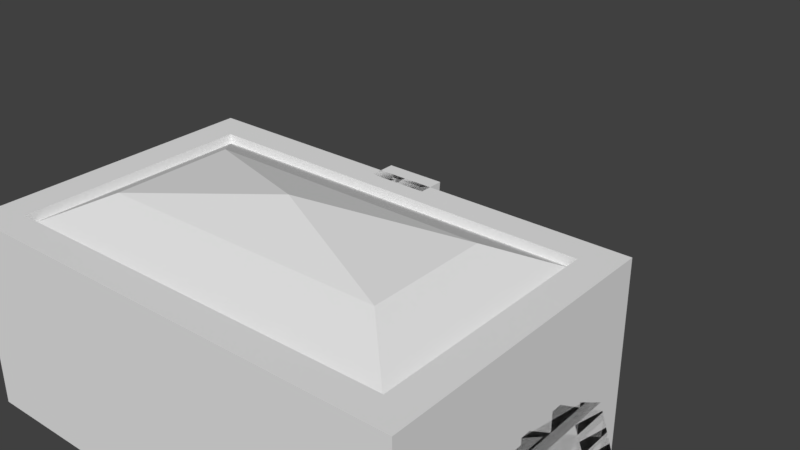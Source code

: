 # Source: Chest.blend  (saved by Blender 2.79.0; exported with 4.5.12 LTS)
import bpy
from mathutils import Matrix  # noqa: F401  (used for matrix-valued properties, if any)

bpy.ops.wm.read_factory_settings(use_empty=True)
scene = bpy.context.scene
scene.name = 'Scene'

# ---- collections
col_collection_1 = bpy.data.collections.new('Collection 1'); scene.collection.children.link(col_collection_1)

# ---- world
world_world = bpy.data.worlds.new('World'); scene.world = world_world
world_world.color = (0.05088, 0.05088, 0.05088)
world_world.use_sun_shadow = False
world_world.sun_shadow_jitter_overblur = 0.0
world_world.cycles.sampling_method = 'MANUAL'

# ---- meshes
me_cube_002 = bpy.data.meshes.new('Cube.002')
me_cube_002.from_pydata([(-0.7912, -0.6947, 0.3482), (-0.7912, -0.3053, 0.3482), (0.7912, -0.6947, 0.3482), (0.7912, -0.3053, 0.3482), (-0.7912, -1.0, 0.0), (-0.7912, 0.0, 0.0), (0.7912, 0.0, 0.0), (0.7912, -1.0, 0.0), (-0.7912, -0.902, 0.2312), (-0.7912, -0.09803, 0.2312), (0.7912, -0.09803, 0.2312), (0.7912, -0.902, 0.2312), (-0.6819, -0.8994, 0.0), (-0.6819, -0.1006, 0.0), (0.6819, -0.1006, 0.0), (0.6819, -0.8994, 0.0), (-0.6819, -0.7962, 0.2312), (-0.6819, -0.2038, 0.2312), (0.6819, -0.2038, 0.2312), (0.6819, -0.7962, 0.2312), (-0.6819, -0.6645, 0.3009), (-0.6819, -0.3355, 0.3009), (0.6819, -0.3355, 0.3009), (0.6819, -0.6645, 0.3009), (-0.09811, -1.05, 0.0), (-0.09811, -0.961, 0.0), (0.09811, -1.05, 0.0), (0.09811, -0.961, 0.0), (-0.09811, -1.039, 0.09055), (-0.09811, -0.9554, 0.07621), (0.09811, -1.039, 0.09055), (0.09811, -0.9554, 0.07621), (-0.04266, -1.005, 0.1651), (-0.04266, -0.9314, 0.1411), (0.04266, -1.005, 0.1651), (0.04266, -0.9314, 0.1411)], [], [(8, 0, 1, 9), (9, 1, 3, 10), (10, 3, 2, 11), (11, 2, 0, 8), (3, 1, 0, 2), (7, 11, 8, 4), (6, 10, 11, 7), (5, 9, 10, 6), (4, 8, 9, 5), (7, 15, 14, 6), (6, 14, 13, 5), (5, 13, 12, 4), (4, 12, 15, 7), (13, 14, 18, 17), (15, 12, 16, 19), (12, 13, 17, 16), (14, 15, 19, 18), (19, 16, 20, 23), (16, 17, 21, 20), (18, 19, 23, 22), (17, 18, 22, 21), (23, 20, 21, 22), (27, 26, 24, 25), (30, 31, 35, 34), (26, 27, 31, 30), (25, 24, 28, 29), (24, 26, 30, 28), (35, 33, 32, 34), (29, 28, 32, 33), (28, 30, 34, 32)])
me_cube_002.use_remesh_preserve_volume = False
me_cube_002.use_remesh_preserve_attributes = False
me_cube_002.use_mirror_vertex_groups = False
me_cube_002.update()
me_cube_001 = bpy.data.meshes.new('Cube.001')
me_cube_001.from_pydata([(-0.7912, -0.5, 0.0), (-0.7912, 0.5, 0.0), (0.7912, -0.5, 0.0), (0.7912, 0.5, 0.0), (-0.7912, -0.5, 0.6518), (-0.7912, 0.5, 0.6518), (0.7912, 0.5, 0.6518), (0.7912, -0.5, 0.6518), (-0.6819, -0.3994, 0.6518), (-0.6819, 0.3994, 0.6518), (0.6819, 0.3994, 0.6518), (0.6819, -0.3994, 0.6518), (-0.4891, -0.2066, 0.7128), (-0.4891, 0.2066, 0.7128), (0.4891, 0.2066, 0.7128), (0.4891, -0.2066, 0.7128), (0.6819, -0.3994, 0.6185), (-0.6819, -0.3994, 0.6185), (0.6819, 0.3994, 0.6185), (-0.6819, 0.3994, 0.6185), (0.0, 0.0, 0.7812), (-0.0556, -0.5216, 0.2908), (-0.09594, -0.5451, 0.573), (-0.0556, -0.461, 0.2908), (-0.09594, -0.4591, 0.573), (0.0556, -0.5216, 0.2908), (0.09594, -0.5451, 0.573), (0.0556, -0.461, 0.2908), (0.09594, -0.4591, 0.573), (-0.09811, -0.5497, 0.6518), (-0.09811, -0.461, 0.6518), (0.09811, -0.5497, 0.6518), (0.09811, -0.461, 0.6518)], [], [(1, 3, 2, 0), (2, 7, 4, 0), (3, 6, 7, 2), (1, 5, 6, 3), (0, 4, 5, 1), (6, 5, 9, 10), (4, 7, 11, 8), (5, 4, 8, 9), (7, 6, 10, 11), (10, 9, 19, 18), (8, 11, 16, 17), (9, 8, 17, 19), (11, 10, 18, 16), (15, 12, 17, 16), (14, 15, 16, 18), (13, 14, 18, 19), (12, 13, 19, 17), (15, 14, 20), (14, 13, 20), (13, 12, 20), (12, 15, 20), (21, 22, 24, 23), (27, 28, 26, 25), (25, 26, 22, 21), (23, 27, 25, 21), (24, 22, 29, 30), (32, 30, 29, 31), (22, 26, 31, 29), (26, 28, 32, 31)])
me_cube_001.use_remesh_preserve_volume = False
me_cube_001.use_remesh_preserve_attributes = False
me_cube_001.use_mirror_vertex_groups = False
me_cube_001.update()
arm_armature = bpy.data.armatures.new('Armature')  # bones are not reproduced

# ---- objects
ob_chest = bpy.data.objects.new('Chest', arm_armature)
ob_lid = bpy.data.objects.new('Lid', me_cube_002)
ob_base = bpy.data.objects.new('Base', me_cube_001)

# ---- transforms, parenting, visibility, modifiers, constraints
ob_chest.location = (0.0, 0.0, 0.0)
ob_chest.show_in_front = True
ob_chest.lineart.crease_threshold = 0.0
ob_lid.parent = ob_chest
ob_lid.matrix_parent_inverse = Matrix(((-1.0, 0.0, 6.517e-07, -4.254e-07), (0.0, -1.0, 0.0, -0.5), (6.517e-07, 0.0, 1.0, -0.6528), (0.0, 0.0, 0.0, 1.0)))
ob_lid.location = (0.0, 0.5, 0.6528)
ob_lid.lineart.crease_threshold = 0.0
_vg = ob_lid.vertex_groups.new(name='Base')
_vg = ob_lid.vertex_groups.new(name='Base.001')
_m = ob_lid.modifiers.new('Armature', 'ARMATURE')
_m.object = ob_chest
ob_base.parent = ob_chest
ob_base.matrix_parent_inverse = Matrix(((-1.0, 0.0, 6.517e-07, 0.0), (0.0, -1.0, 0.0, -0.5), (6.517e-07, 0.0, 1.0, 0.0), (0.0, 0.0, 0.0, 1.0)))
ob_base.location = (0.0, 0.0, 0.0)
ob_base.lineart.crease_threshold = 0.0

# ---- collection membership
col_collection_1.objects.link(ob_chest)
col_collection_1.objects.link(ob_lid)
col_collection_1.objects.link(ob_base)

# ---- scene / render settings (as saved in the file)
scene.frame_start = 1; scene.frame_end = 250; scene.frame_set(1)
scene.render.engine = 'BLENDER_EEVEE_NEXT'
scene.render.resolution_percentage = 50
scene.render.dither_intensity = 0.0
scene.cycles.use_denoising = False
scene.cycles.samples = 128
scene.cycles.sampling_pattern = 'TABULATED_SOBOL'
scene.cycles.use_adaptive_sampling = False
scene.cycles.use_light_tree = False
scene.cycles.blur_glossy = 0.0
scene.cycles.sample_clamp_indirect = 0.0
scene.view_settings.view_transform = 'Standard'
bpy.context.view_layer.update()

# ---- added for rendering (the .blend has no active camera and no usable light): camera, sun
cam_auto = bpy.data.cameras.new('AutoCamera')
cam_auto.lens = 50.0
cam_auto.sensor_width = 36.0
cam_auto.clip_end = 1000.0
ob_auto_camera = bpy.data.objects.new('AutoCamera', cam_auto)
scene.collection.objects.link(ob_auto_camera)
ob_auto_camera.location = (1.98613, -2.40818, 2.0894)
ob_auto_camera.rotation_euler = (1.09748, -7.21219e-08, 0.694738)
scene.camera = ob_auto_camera
light_auto_sun = bpy.data.lights.new('AutoSun', 'SUN')
light_auto_sun.energy = 3.0
light_auto_sun.angle = 0.0523599
ob_auto_sun = bpy.data.objects.new('AutoSun', light_auto_sun)
scene.collection.objects.link(ob_auto_sun)
ob_auto_sun.rotation_euler = (0.872665, 0.174533, 0.523599)
bpy.context.view_layer.update()
